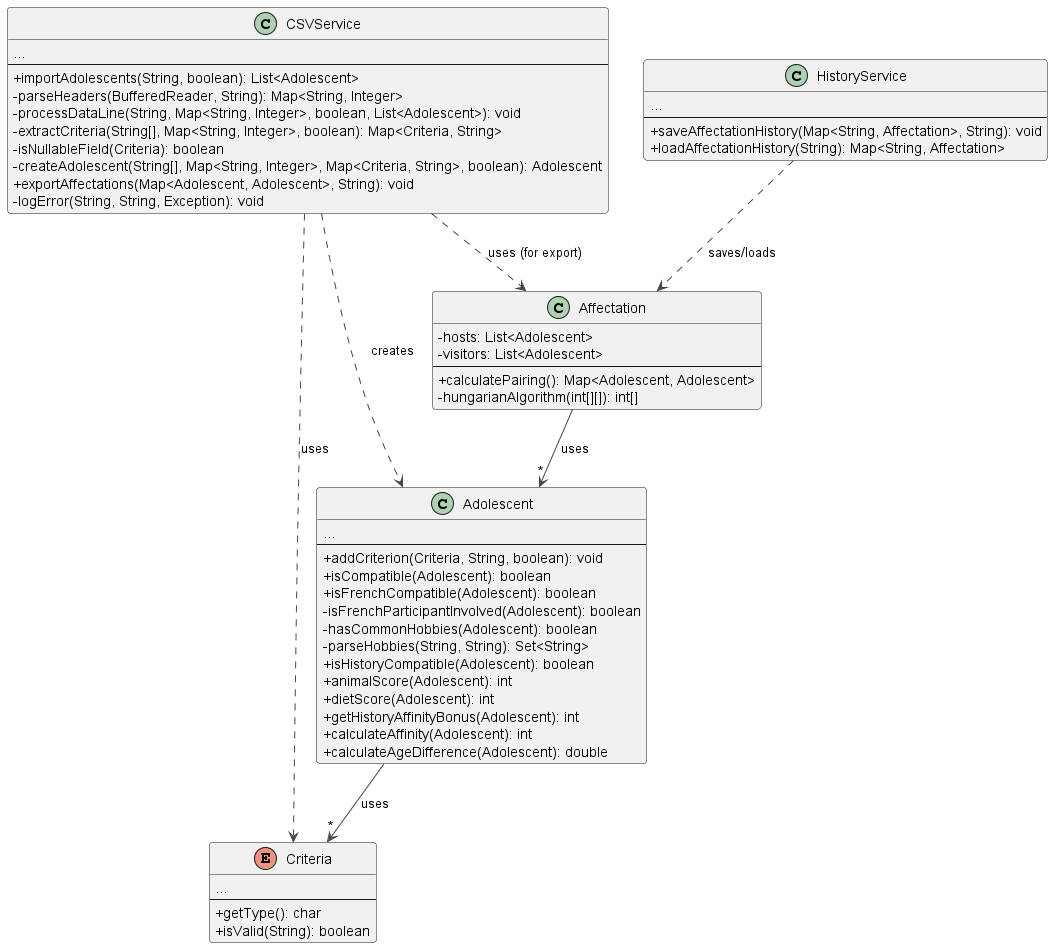

The diagram above was rendered by PlantUML. Its source (embedded in the PNG):
@startuml SAE_UML_Version3
!theme vibrant
skinparam classAttributeIconSize 0

class Adolescent {
    ...
    ---
    + addCriterion(Criteria, String, boolean): void
    + isCompatible(Adolescent): boolean
    + isFrenchCompatible(Adolescent): boolean
    - isFrenchParticipantInvolved(Adolescent): boolean
    - hasCommonHobbies(Adolescent): boolean
    - parseHobbies(String, String): Set<String>
    + isHistoryCompatible(Adolescent): boolean
    + animalScore(Adolescent): int
    + dietScore(Adolescent): int
    + getHistoryAffinityBonus(Adolescent): int
    + calculateAffinity(Adolescent): int
    + calculateAgeDifference(Adolescent): double
}

class Affectation {
  - hosts: List<Adolescent>
  - visitors: List<Adolescent>
  ---
  + calculatePairing(): Map<Adolescent, Adolescent>
  - hungarianAlgorithm(int[][]): int[]
}

enum Criteria {
  ...
  ---
  + getType(): char
  + isValid(String): boolean
}

class CSVService {
  ...
  ---
  + importAdolescents(String, boolean): List<Adolescent>
  - parseHeaders(BufferedReader, String): Map<String, Integer>
  - processDataLine(String, Map<String, Integer>, boolean, List<Adolescent>): void
  - extractCriteria(String[], Map<String, Integer>, boolean): Map<Criteria, String>
  - isNullableField(Criteria): boolean
  - createAdolescent(String[], Map<String, Integer>, Map<Criteria, String>, boolean): Adolescent
  + exportAffectations(Map<Adolescent, Adolescent>, String): void
  - logError(String, String, Exception): void
}

class HistoryService {
  ...
  ---
  + saveAffectationHistory(Map<String, Affectation>, String): void
  + loadAffectationHistory(String): Map<String, Affectation>
}

Affectation --> "*" Adolescent : uses
Adolescent --> "*" Criteria : uses
CSVService ..> Adolescent : creates
CSVService ..> Criteria : uses
CSVService ..> Affectation : uses (for export)
HistoryService ..> Affectation : saves/loads

@enduml